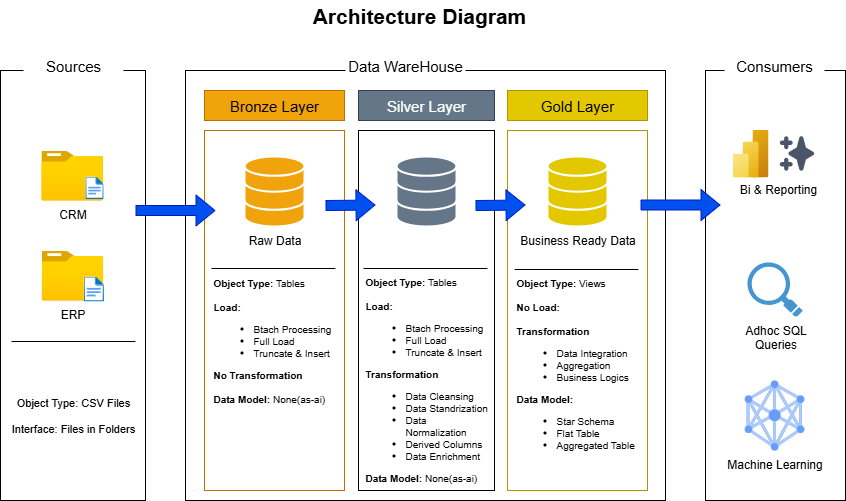

The diagram above was exported from draw.io. Its source (the exported page's mxGraphModel, read from the mxfile embedded in the PNG):
<mxGraphModel dx="1213" dy="646" grid="1" gridSize="10" guides="1" tooltips="1" connect="1" arrows="1" fold="1" page="1" pageScale="1" pageWidth="827" pageHeight="1169" math="0" shadow="0">
  <root>
    <mxCell id="0" />
    <mxCell id="1" parent="0" />
    <mxCell id="PF8jHZWdfMyOtc9AkPTM-1" value="" style="rounded=0;whiteSpace=wrap;html=1;fillColor=none;" vertex="1" parent="1">
      <mxGeometry x="335" y="230" width="480" height="430" as="geometry" />
    </mxCell>
    <mxCell id="PF8jHZWdfMyOtc9AkPTM-2" value="Data WareHouse" style="rounded=0;whiteSpace=wrap;html=1;fontSize=15;strokeColor=none;" vertex="1" parent="1">
      <mxGeometry x="495" y="210" width="120" height="30" as="geometry" />
    </mxCell>
    <mxCell id="PF8jHZWdfMyOtc9AkPTM-3" value="" style="rounded=0;whiteSpace=wrap;html=1;fillColor=none;" vertex="1" parent="1">
      <mxGeometry x="150" y="230" width="145" height="430" as="geometry" />
    </mxCell>
    <mxCell id="PF8jHZWdfMyOtc9AkPTM-4" value="Sources" style="rounded=0;whiteSpace=wrap;html=1;fontSize=15;strokeColor=none;" vertex="1" parent="1">
      <mxGeometry x="173" y="210" width="100" height="30" as="geometry" />
    </mxCell>
    <mxCell id="PF8jHZWdfMyOtc9AkPTM-5" value="" style="rounded=0;whiteSpace=wrap;html=1;fillColor=none;" vertex="1" parent="1">
      <mxGeometry x="855" y="230" width="140" height="430" as="geometry" />
    </mxCell>
    <mxCell id="PF8jHZWdfMyOtc9AkPTM-6" value="Consumers" style="rounded=0;whiteSpace=wrap;html=1;fontSize=15;strokeColor=none;" vertex="1" parent="1">
      <mxGeometry x="874" y="210" width="100" height="30" as="geometry" />
    </mxCell>
    <mxCell id="PF8jHZWdfMyOtc9AkPTM-9" value="Bronze Layer" style="rounded=0;whiteSpace=wrap;html=1;fontSize=15;strokeColor=#BD7000;fillColor=#f0a30a;fontColor=#000000;" vertex="1" parent="1">
      <mxGeometry x="354" y="250" width="140" height="30" as="geometry" />
    </mxCell>
    <mxCell id="PF8jHZWdfMyOtc9AkPTM-10" value="Gold Layer" style="rounded=0;whiteSpace=wrap;html=1;fontSize=15;strokeColor=#B09500;fillColor=#e3c800;fontColor=#000000;" vertex="1" parent="1">
      <mxGeometry x="657" y="250" width="140" height="30" as="geometry" />
    </mxCell>
    <mxCell id="PF8jHZWdfMyOtc9AkPTM-11" value="Silver Layer" style="rounded=0;whiteSpace=wrap;html=1;fontSize=15;strokeColor=#314354;fillColor=#647687;fontColor=#ffffff;" vertex="1" parent="1">
      <mxGeometry x="508" y="250" width="136" height="30" as="geometry" />
    </mxCell>
    <mxCell id="PF8jHZWdfMyOtc9AkPTM-12" value="" style="rounded=0;whiteSpace=wrap;html=1;fontSize=15;strokeColor=#BD7000;fillColor=none;fontColor=#000000;" vertex="1" parent="1">
      <mxGeometry x="354" y="290" width="140" height="360" as="geometry" />
    </mxCell>
    <mxCell id="PF8jHZWdfMyOtc9AkPTM-13" value="" style="rounded=0;whiteSpace=wrap;html=1;fontSize=15;strokeColor=default;fillColor=none;fontColor=#ffffff;" vertex="1" parent="1">
      <mxGeometry x="508" y="290" width="136" height="360" as="geometry" />
    </mxCell>
    <mxCell id="PF8jHZWdfMyOtc9AkPTM-14" value="" style="rounded=0;whiteSpace=wrap;html=1;fontSize=15;strokeColor=#B09500;fillColor=none;fontColor=#000000;" vertex="1" parent="1">
      <mxGeometry x="657" y="290" width="140" height="360" as="geometry" />
    </mxCell>
    <mxCell id="PF8jHZWdfMyOtc9AkPTM-15" value="CRM" style="image;aspect=fixed;html=1;points=[];align=center;fontSize=12;image=img/lib/azure2/general/Folder_Blank.svg;" vertex="1" parent="1">
      <mxGeometry x="190.86" y="310" width="61.61" height="50" as="geometry" />
    </mxCell>
    <mxCell id="PF8jHZWdfMyOtc9AkPTM-16" value="" style="image;aspect=fixed;html=1;points=[];align=center;fontSize=12;image=img/lib/azure2/general/File.svg;" vertex="1" parent="1">
      <mxGeometry x="234.86" y="336" width="18.29" height="22.54" as="geometry" />
    </mxCell>
    <mxCell id="PF8jHZWdfMyOtc9AkPTM-17" value="ERP" style="image;aspect=fixed;html=1;points=[];align=center;fontSize=12;image=img/lib/azure2/general/Folder_Blank.svg;" vertex="1" parent="1">
      <mxGeometry x="191.18" y="410" width="61.61" height="50" as="geometry" />
    </mxCell>
    <mxCell id="PF8jHZWdfMyOtc9AkPTM-18" value="" style="image;aspect=fixed;html=1;points=[];align=center;fontSize=12;image=img/lib/azure2/general/File.svg;" vertex="1" parent="1">
      <mxGeometry x="233.18" y="436" width="20.29" height="25" as="geometry" />
    </mxCell>
    <mxCell id="PF8jHZWdfMyOtc9AkPTM-19" value="" style="endArrow=none;html=1;rounded=0;" edge="1" parent="1">
      <mxGeometry width="50" height="50" relative="1" as="geometry">
        <mxPoint x="161.07" y="501" as="sourcePoint" />
        <mxPoint x="284.92" y="501" as="targetPoint" />
      </mxGeometry>
    </mxCell>
    <mxCell id="PF8jHZWdfMyOtc9AkPTM-20" value="&lt;b&gt;Object Type:&lt;/b&gt; Tables&lt;div&gt;&lt;br&gt;&lt;/div&gt;&lt;div&gt;&lt;b&gt;Load:&lt;/b&gt;&lt;/div&gt;&lt;div&gt;&lt;ul&gt;&lt;li&gt;Btach Processing&lt;/li&gt;&lt;li&gt;Full Load&lt;/li&gt;&lt;li&gt;Truncate &amp;amp; Insert&lt;/li&gt;&lt;/ul&gt;&lt;/div&gt;&lt;div&gt;&lt;b&gt;No Transformation&lt;/b&gt;&lt;/div&gt;&lt;div&gt;&lt;br&gt;&lt;/div&gt;&lt;div&gt;&lt;b&gt;Data Model:&lt;/b&gt; None(as-ai)&lt;/div&gt;" style="text;html=1;align=left;verticalAlign=middle;whiteSpace=wrap;rounded=0;fontSize=10;" vertex="1" parent="1">
      <mxGeometry x="361" y="430" width="126" height="140" as="geometry" />
    </mxCell>
    <mxCell id="PF8jHZWdfMyOtc9AkPTM-21" value="&lt;div&gt;Object Type: CSV Files&lt;/div&gt;&lt;div&gt;&lt;br&gt;&lt;/div&gt;Interface: Files in Folders" style="text;html=1;align=center;verticalAlign=middle;whiteSpace=wrap;rounded=0;fontSize=11;" vertex="1" parent="1">
      <mxGeometry x="153.99" y="560" width="138.01" height="30" as="geometry" />
    </mxCell>
    <mxCell id="PF8jHZWdfMyOtc9AkPTM-22" value="&lt;div&gt;&lt;b&gt;Object Type:&lt;/b&gt; Tables&lt;div&gt;&lt;br&gt;&lt;/div&gt;&lt;div&gt;&lt;b&gt;Load:&lt;/b&gt;&lt;/div&gt;&lt;div&gt;&lt;ul&gt;&lt;li&gt;Btach Processing&lt;/li&gt;&lt;li&gt;Full Load&lt;/li&gt;&lt;li&gt;Truncate &amp;amp; Insert&lt;/li&gt;&lt;/ul&gt;&lt;/div&gt;&lt;div&gt;&lt;b&gt;Transformation&lt;/b&gt;&lt;/div&gt;&lt;div&gt;&lt;ul&gt;&lt;li&gt;Data Cleansing&lt;/li&gt;&lt;li&gt;Data Standrization&lt;/li&gt;&lt;li&gt;Data Normalization&lt;/li&gt;&lt;li&gt;Derived Columns&lt;/li&gt;&lt;li&gt;Data Enrichment&lt;/li&gt;&lt;/ul&gt;&lt;/div&gt;&lt;div&gt;&lt;b&gt;Data Model:&lt;/b&gt; None(as-ai)&lt;/div&gt;&lt;/div&gt;" style="text;html=1;align=left;verticalAlign=middle;whiteSpace=wrap;rounded=0;fontSize=10;spacingTop=0;" vertex="1" parent="1">
      <mxGeometry x="513" y="429" width="126" height="220" as="geometry" />
    </mxCell>
    <mxCell id="PF8jHZWdfMyOtc9AkPTM-23" value="&lt;b&gt;Object Type:&lt;/b&gt; Views&lt;div&gt;&lt;br&gt;&lt;/div&gt;&lt;div&gt;&lt;b&gt;No Load:&lt;/b&gt;&lt;/div&gt;&lt;div&gt;&lt;b&gt;&lt;br&gt;&lt;/b&gt;&lt;/div&gt;&lt;div&gt;&lt;b&gt;Transformation&lt;/b&gt;&lt;/div&gt;&lt;div&gt;&lt;ul&gt;&lt;li&gt;Data Integration&lt;/li&gt;&lt;li&gt;Aggregation&lt;/li&gt;&lt;li&gt;Business Logics&lt;/li&gt;&lt;/ul&gt;&lt;/div&gt;&lt;div&gt;&lt;b&gt;Data Model:&lt;/b&gt;&lt;/div&gt;&lt;div&gt;&lt;ul&gt;&lt;li&gt;Star Schema&lt;/li&gt;&lt;li&gt;Flat Table&lt;/li&gt;&lt;li&gt;Aggregated Table&lt;/li&gt;&lt;/ul&gt;&lt;/div&gt;" style="text;html=1;align=left;verticalAlign=middle;whiteSpace=wrap;rounded=0;fontSize=10;spacingTop=0;" vertex="1" parent="1">
      <mxGeometry x="664" y="433" width="126" height="190" as="geometry" />
    </mxCell>
    <mxCell id="PF8jHZWdfMyOtc9AkPTM-24" value="" style="endArrow=none;html=1;rounded=0;" edge="1" parent="1">
      <mxGeometry width="50" height="50" relative="1" as="geometry">
        <mxPoint x="361" y="428" as="sourcePoint" />
        <mxPoint x="484.85" y="428" as="targetPoint" />
      </mxGeometry>
    </mxCell>
    <mxCell id="PF8jHZWdfMyOtc9AkPTM-25" value="" style="endArrow=none;html=1;rounded=0;" edge="1" parent="1">
      <mxGeometry width="50" height="50" relative="1" as="geometry">
        <mxPoint x="513.0799999999999" y="428" as="sourcePoint" />
        <mxPoint x="636.9300000000001" y="428" as="targetPoint" />
      </mxGeometry>
    </mxCell>
    <mxCell id="PF8jHZWdfMyOtc9AkPTM-26" value="" style="endArrow=none;html=1;rounded=0;" edge="1" parent="1">
      <mxGeometry width="50" height="50" relative="1" as="geometry">
        <mxPoint x="664" y="429" as="sourcePoint" />
        <mxPoint x="787.85" y="429" as="targetPoint" />
      </mxGeometry>
    </mxCell>
    <mxCell id="PF8jHZWdfMyOtc9AkPTM-27" value="Raw Data" style="html=1;verticalLabelPosition=bottom;align=center;labelBackgroundColor=#ffffff;verticalAlign=top;strokeWidth=2;strokeColor=light-dark(#FFFFFF,#FFFFFF);shadow=0;dashed=0;shape=mxgraph.ios7.icons.data;fillColor=#f0a30a;fontColor=#000000;" vertex="1" parent="1">
      <mxGeometry x="394" y="316" width="60" height="70" as="geometry" />
    </mxCell>
    <mxCell id="PF8jHZWdfMyOtc9AkPTM-28" value="Cleaned Standardized&lt;div&gt;Data&lt;/div&gt;" style="html=1;verticalLabelPosition=bottom;align=center;labelBackgroundColor=none;verticalAlign=top;strokeWidth=2;strokeColor=light-dark(#FFFFFF,#FFFFFF);shadow=0;dashed=0;shape=mxgraph.ios7.icons.data;fillColor=#647687;fontColor=light-dark(#FFFFFF,#FFFFFF);" vertex="1" parent="1">
      <mxGeometry x="546" y="316" width="60" height="70" as="geometry" />
    </mxCell>
    <mxCell id="PF8jHZWdfMyOtc9AkPTM-29" value="Business Ready Data" style="html=1;verticalLabelPosition=bottom;align=center;labelBackgroundColor=#ffffff;verticalAlign=top;strokeWidth=2;strokeColor=light-dark(#FFFFFF,#FFFFFF);shadow=0;dashed=0;shape=mxgraph.ios7.icons.data;fillColor=#e3c800;fontColor=#000000;" vertex="1" parent="1">
      <mxGeometry x="697" y="316" width="60" height="70" as="geometry" />
    </mxCell>
    <mxCell id="PF8jHZWdfMyOtc9AkPTM-30" value="" style="shape=flexArrow;endArrow=classic;html=1;rounded=0;fillColor=#0050ef;strokeColor=#001DBC;" edge="1" parent="1">
      <mxGeometry width="50" height="50" relative="1" as="geometry">
        <mxPoint x="285" y="370" as="sourcePoint" />
        <mxPoint x="365" y="370" as="targetPoint" />
      </mxGeometry>
    </mxCell>
    <mxCell id="PF8jHZWdfMyOtc9AkPTM-31" value="" style="shape=flexArrow;endArrow=classic;html=1;rounded=0;fillColor=#0050ef;strokeColor=#001DBC;" edge="1" parent="1">
      <mxGeometry width="50" height="50" relative="1" as="geometry">
        <mxPoint x="475" y="365" as="sourcePoint" />
        <mxPoint x="525" y="364.5" as="targetPoint" />
      </mxGeometry>
    </mxCell>
    <mxCell id="PF8jHZWdfMyOtc9AkPTM-32" value="" style="shape=flexArrow;endArrow=classic;html=1;rounded=0;fillColor=#0050ef;strokeColor=#001DBC;" edge="1" parent="1">
      <mxGeometry width="50" height="50" relative="1" as="geometry">
        <mxPoint x="625" y="365" as="sourcePoint" />
        <mxPoint x="675" y="364.5" as="targetPoint" />
      </mxGeometry>
    </mxCell>
    <mxCell id="PF8jHZWdfMyOtc9AkPTM-35" value="" style="shape=flexArrow;endArrow=classic;html=1;rounded=0;fillColor=#0050ef;strokeColor=#001DBC;" edge="1" parent="1">
      <mxGeometry width="50" height="50" relative="1" as="geometry">
        <mxPoint x="790" y="364.5" as="sourcePoint" />
        <mxPoint x="870" y="364.5" as="targetPoint" />
      </mxGeometry>
    </mxCell>
    <mxCell id="PF8jHZWdfMyOtc9AkPTM-36" value="" style="image;aspect=fixed;html=1;points=[];align=center;fontSize=12;image=img/lib/azure2/analytics/Power_BI_Embedded.svg;" vertex="1" parent="1">
      <mxGeometry x="882" y="289" width="36" height="48" as="geometry" />
    </mxCell>
    <mxCell id="PF8jHZWdfMyOtc9AkPTM-37" value="" style="shape=image;html=1;verticalAlign=top;verticalLabelPosition=bottom;labelBackgroundColor=#ffffff;imageAspect=0;aspect=fixed;image=https://icons.diagrams.net/icon-cache1/Heroicons_-_Solid-2547/sparkles-886.svg;imageBackground=light-dark(#FFFFFF,#66FFFF);" vertex="1" parent="1">
      <mxGeometry x="925" y="291.5" width="43" height="43" as="geometry" />
    </mxCell>
    <mxCell id="PF8jHZWdfMyOtc9AkPTM-38" value="Bi &amp;amp; Reporting" style="text;html=1;align=center;verticalAlign=middle;whiteSpace=wrap;rounded=0;" vertex="1" parent="1">
      <mxGeometry x="883" y="341.54" width="90" height="14" as="geometry" />
    </mxCell>
    <mxCell id="PF8jHZWdfMyOtc9AkPTM-39" value="Machine Learning" style="editableCssRules=.*;html=1;shape=image;verticalLabelPosition=bottom;labelBackgroundColor=#ffffff;verticalAlign=top;aspect=fixed;imageAspect=0;image=data:image/svg+xml,(base64 omitted: 2764 chars);" vertex="1" parent="1">
      <mxGeometry x="894.25" y="540" width="59.5" height="70" as="geometry" />
    </mxCell>
    <mxCell id="PF8jHZWdfMyOtc9AkPTM-40" value="Adhoc SQL&lt;div&gt;&lt;span style=&quot;background-color: transparent; color: light-dark(rgb(0, 0, 0), rgb(255, 255, 255));&quot;&gt;Queries&lt;/span&gt;&lt;/div&gt;" style="shadow=0;dashed=0;html=1;strokeColor=none;fillColor=#4495D1;labelPosition=center;verticalLabelPosition=bottom;verticalAlign=top;align=center;outlineConnect=0;shape=mxgraph.veeam.magnifying_glass;pointerEvents=1;" vertex="1" parent="1">
      <mxGeometry x="897" y="422" width="55.2" height="54.4" as="geometry" />
    </mxCell>
    <mxCell id="HHPJbdOU03hk6fe7mcqI-1" value="Architecture Diagram" style="text;html=1;align=center;verticalAlign=middle;whiteSpace=wrap;rounded=0;fontStyle=1;fontSize=21;" vertex="1" parent="1">
      <mxGeometry x="450" y="160" width="238" height="30" as="geometry" />
    </mxCell>
  </root>
</mxGraphModel>